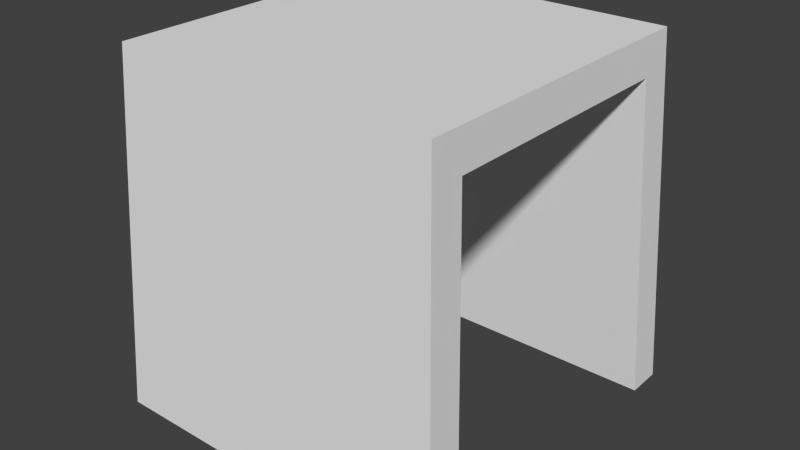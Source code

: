 # Source: doorblock.blend  (saved by Blender 2.72.0; exported with 4.5.12 LTS)
import bpy
from mathutils import Matrix  # noqa: F401  (used for matrix-valued properties, if any)

bpy.ops.wm.read_factory_settings(use_empty=True)
scene = bpy.context.scene
scene.name = 'Scene'

# ---- collections
col_collection_1 = bpy.data.collections.new('Collection 1'); scene.collection.children.link(col_collection_1)

# ---- materials (node trees are filled in below, after node groups)
mat_material = bpy.data.materials.new('Material')
mat_material.alpha_threshold = 0.0
mat_material.use_transparent_shadow = False
mat_material.roughness = 0.5
mat_material.line_color = (0.0, 0.0, 0.0, 1.0)

# ---- material node trees

# ---- world
world_world = bpy.data.worlds.new('World'); scene.world = world_world
world_world.color = (0.05088, 0.05088, 0.05088)
world_world.use_sun_shadow = False
world_world.sun_shadow_jitter_overblur = 0.0
world_world.cycles.sampling_method = 'MANUAL'
world_world.cycles.sample_map_resolution = 256

# ---- meshes
me_cube = bpy.data.meshes.new('Cube')
me_cube.from_pydata([(1.0, 1.0, -1.0), (1.0, 0.7997, -1.0), (-0.5664, 0.7997, -1.0), (-0.5664, -0.7997, -1.0), (1.0, -0.7997, -1.0), (1.0, -1.0, -1.0), (-1.0, -1.0, -1.0), (-1.0, 1.0, -1.0), (0.9, 0.9, 1.0), (-0.9, 0.9, 1.0), (0.9, -0.9, 1.0), (0.9104, -0.72, 0.7927), (0.9104, 0.72, 0.7927), (-0.9, -0.9, 1.0), (-0.4867, -0.72, 0.7927), (-0.4867, 0.72, 0.7927)], [], [(0, 1, 2, 3, 4, 5, 6, 7), (8, 0, 7, 9), (0, 8, 10, 5, 4, 11, 12, 1), (5, 10, 13, 6), (6, 13, 9, 7), (8, 9, 13, 10), (12, 11, 14, 15), (2, 1, 12, 15), (3, 2, 15, 14), (11, 4, 3, 14)])
me_cube.materials.append(mat_material)
me_cube.use_remesh_preserve_volume = False
me_cube.use_remesh_preserve_attributes = False
me_cube.use_mirror_vertex_groups = False
me_cube.update()

# ---- objects
ob_cube = bpy.data.objects.new('Cube', me_cube)

# ---- transforms, parenting, visibility, modifiers, constraints
ob_cube.location = (0.0, 0.0, 0.0)
ob_cube.scale = (0.5, 0.5, 0.5)
ob_cube.lock_rotations_4d = False
ob_cube.empty_display_type = 'ARROWS'
ob_cube.lineart.crease_threshold = 0.0

# ---- collection membership
col_collection_1.objects.link(ob_cube)

# ---- scene / render settings (as saved in the file)
scene.frame_start = 1; scene.frame_end = 250; scene.frame_set(1)
scene.render.engine = 'BLENDER_EEVEE_NEXT'
scene.render.resolution_percentage = 50
scene.render.dither_intensity = 0.0
scene.cycles.use_denoising = False
scene.cycles.samples = 10
scene.cycles.sampling_pattern = 'TABULATED_SOBOL'
scene.cycles.light_sampling_threshold = 0.0
scene.cycles.use_adaptive_sampling = False
scene.cycles.use_light_tree = False
scene.cycles.blur_glossy = 0.0
scene.cycles.pixel_filter_type = 'GAUSSIAN'
scene.cycles.sample_clamp_indirect = 0.0
scene.view_settings.view_transform = 'Standard'
bpy.context.view_layer.update()

# ---- added for rendering (the .blend has no active camera and no usable light): camera, sun
cam_auto = bpy.data.cameras.new('AutoCamera')
cam_auto.lens = 50.0
cam_auto.sensor_width = 36.0
cam_auto.clip_end = 1000.0
ob_auto_camera = bpy.data.objects.new('AutoCamera', cam_auto)
scene.collection.objects.link(ob_auto_camera)
ob_auto_camera.location = (1.60254, -1.92304, 1.28203)
ob_auto_camera.rotation_euler = (1.09748, -7.21219e-08, 0.694738)
scene.camera = ob_auto_camera
light_auto_sun = bpy.data.lights.new('AutoSun', 'SUN')
light_auto_sun.energy = 3.0
light_auto_sun.angle = 0.0523599
ob_auto_sun = bpy.data.objects.new('AutoSun', light_auto_sun)
scene.collection.objects.link(ob_auto_sun)
ob_auto_sun.rotation_euler = (0.872665, 0.174533, 0.523599)
bpy.context.view_layer.update()
